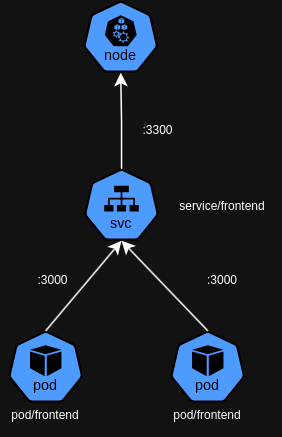

The diagram above was exported from draw.io. Its source (the exported page's mxGraphModel, read from the mxfile embedded in the PNG):
<mxGraphModel dx="686" dy="338" grid="1" gridSize="10" guides="1" tooltips="1" connect="1" arrows="1" fold="1" page="1" pageScale="1" pageWidth="850" pageHeight="1100" math="0" shadow="0">
  <root>
    <mxCell id="0" />
    <mxCell id="1" parent="0" />
    <mxCell id="MLdl7H4RFkypxVtDrSwq-1" value="" style="aspect=fixed;sketch=0;html=1;dashed=0;whitespace=wrap;verticalLabelPosition=bottom;verticalAlign=top;fillColor=#2875E2;strokeColor=#ffffff;points=[[0.005,0.63,0],[0.1,0.2,0],[0.9,0.2,0],[0.5,0,0],[0.995,0.63,0],[0.72,0.99,0],[0.5,1,0],[0.28,0.99,0]];shape=mxgraph.kubernetes.icon2;kubernetesLabel=1;prIcon=pod" parent="1" vertex="1">
      <mxGeometry x="350" y="400" width="50" height="48" as="geometry" />
    </mxCell>
    <mxCell id="MLdl7H4RFkypxVtDrSwq-2" value="" style="aspect=fixed;sketch=0;html=1;dashed=0;whitespace=wrap;verticalLabelPosition=bottom;verticalAlign=top;fillColor=#2875E2;strokeColor=#ffffff;points=[[0.005,0.63,0],[0.1,0.2,0],[0.9,0.2,0],[0.5,0,0],[0.995,0.63,0],[0.72,0.99,0],[0.5,1,0],[0.28,0.99,0]];shape=mxgraph.kubernetes.icon2;kubernetesLabel=1;prIcon=node" parent="1" vertex="1">
      <mxGeometry x="400" y="180" width="50" height="48" as="geometry" />
    </mxCell>
    <mxCell id="MLdl7H4RFkypxVtDrSwq-3" value="" style="aspect=fixed;sketch=0;html=1;dashed=0;whitespace=wrap;verticalLabelPosition=bottom;verticalAlign=top;fillColor=#2875E2;strokeColor=#ffffff;points=[[0.005,0.63,0],[0.1,0.2,0],[0.9,0.2,0],[0.5,0,0],[0.995,0.63,0],[0.72,0.99,0],[0.5,1,0],[0.28,0.99,0]];shape=mxgraph.kubernetes.icon2;kubernetesLabel=1;prIcon=svc" parent="1" vertex="1">
      <mxGeometry x="400.5" y="292" width="50" height="48" as="geometry" />
    </mxCell>
    <mxCell id="MLdl7H4RFkypxVtDrSwq-5" value="" style="endArrow=classic;html=1;rounded=0;exitX=0.5;exitY=0;exitDx=0;exitDy=0;entryX=0.5;entryY=1;entryDx=0;entryDy=0;entryPerimeter=0;exitPerimeter=0;" parent="1" source="MLdl7H4RFkypxVtDrSwq-1" target="MLdl7H4RFkypxVtDrSwq-3" edge="1">
      <mxGeometry width="50" height="50" relative="1" as="geometry">
        <mxPoint x="425.5" y="390" as="sourcePoint" />
        <mxPoint x="500" y="440" as="targetPoint" />
      </mxGeometry>
    </mxCell>
    <mxCell id="MLdl7H4RFkypxVtDrSwq-7" value="&lt;font style=&quot;font-size: 8px;&quot;&gt;:3000&lt;/font&gt;" style="text;html=1;align=center;verticalAlign=middle;whiteSpace=wrap;rounded=0;" parent="1" vertex="1">
      <mxGeometry x="350" y="350" width="60" height="30" as="geometry" />
    </mxCell>
    <mxCell id="MLdl7H4RFkypxVtDrSwq-9" value="&lt;font style=&quot;font-size: 8px;&quot;&gt;pod/frontend&lt;/font&gt;" style="text;html=1;align=center;verticalAlign=middle;whiteSpace=wrap;rounded=0;" parent="1" vertex="1">
      <mxGeometry x="345" y="440" width="60" height="30" as="geometry" />
    </mxCell>
    <mxCell id="MLdl7H4RFkypxVtDrSwq-10" value="&lt;font style=&quot;font-size: 8px;&quot;&gt;service/frontend&lt;/font&gt;" style="text;html=1;align=center;verticalAlign=middle;whiteSpace=wrap;rounded=0;" parent="1" vertex="1">
      <mxGeometry x="453" y="301" width="80" height="30" as="geometry" />
    </mxCell>
    <mxCell id="MLdl7H4RFkypxVtDrSwq-11" value="" style="aspect=fixed;sketch=0;html=1;dashed=0;whitespace=wrap;verticalLabelPosition=bottom;verticalAlign=top;fillColor=#2875E2;strokeColor=#ffffff;points=[[0.005,0.63,0],[0.1,0.2,0],[0.9,0.2,0],[0.5,0,0],[0.995,0.63,0],[0.72,0.99,0],[0.5,1,0],[0.28,0.99,0]];shape=mxgraph.kubernetes.icon2;kubernetesLabel=1;prIcon=pod" parent="1" vertex="1">
      <mxGeometry x="458" y="400" width="50" height="48" as="geometry" />
    </mxCell>
    <mxCell id="MLdl7H4RFkypxVtDrSwq-12" value="&lt;font style=&quot;font-size: 8px;&quot;&gt;pod/frontend&lt;/font&gt;" style="text;html=1;align=center;verticalAlign=middle;whiteSpace=wrap;rounded=0;" parent="1" vertex="1">
      <mxGeometry x="453" y="440" width="60" height="30" as="geometry" />
    </mxCell>
    <mxCell id="MLdl7H4RFkypxVtDrSwq-32" style="edgeStyle=orthogonalEdgeStyle;rounded=0;orthogonalLoop=1;jettySize=auto;html=1;entryX=0.5;entryY=1;entryDx=0;entryDy=0;entryPerimeter=0;" parent="1" source="MLdl7H4RFkypxVtDrSwq-3" target="MLdl7H4RFkypxVtDrSwq-2" edge="1">
      <mxGeometry relative="1" as="geometry">
        <mxPoint x="425" y="240" as="targetPoint" />
      </mxGeometry>
    </mxCell>
    <mxCell id="MLdl7H4RFkypxVtDrSwq-33" value="&lt;font style=&quot;font-size: 8px;&quot;&gt;:3300&lt;/font&gt;" style="text;html=1;align=center;verticalAlign=middle;whiteSpace=wrap;rounded=0;" parent="1" vertex="1">
      <mxGeometry x="420" y="250" width="60" height="30" as="geometry" />
    </mxCell>
    <mxCell id="heF2GxMDuUg-hA-CNBuP-2" value="" style="endArrow=classic;html=1;rounded=0;exitX=0.5;exitY=0;exitDx=0;exitDy=0;entryX=0.5;entryY=1;entryDx=0;entryDy=0;entryPerimeter=0;exitPerimeter=0;" edge="1" parent="1" source="MLdl7H4RFkypxVtDrSwq-11" target="MLdl7H4RFkypxVtDrSwq-3">
      <mxGeometry width="50" height="50" relative="1" as="geometry">
        <mxPoint x="385" y="410" as="sourcePoint" />
        <mxPoint x="436" y="350" as="targetPoint" />
      </mxGeometry>
    </mxCell>
    <mxCell id="heF2GxMDuUg-hA-CNBuP-3" value="&lt;font style=&quot;font-size: 8px;&quot;&gt;:3000&lt;/font&gt;" style="text;html=1;align=center;verticalAlign=middle;whiteSpace=wrap;rounded=0;" vertex="1" parent="1">
      <mxGeometry x="463" y="350" width="60" height="30" as="geometry" />
    </mxCell>
  </root>
</mxGraphModel>